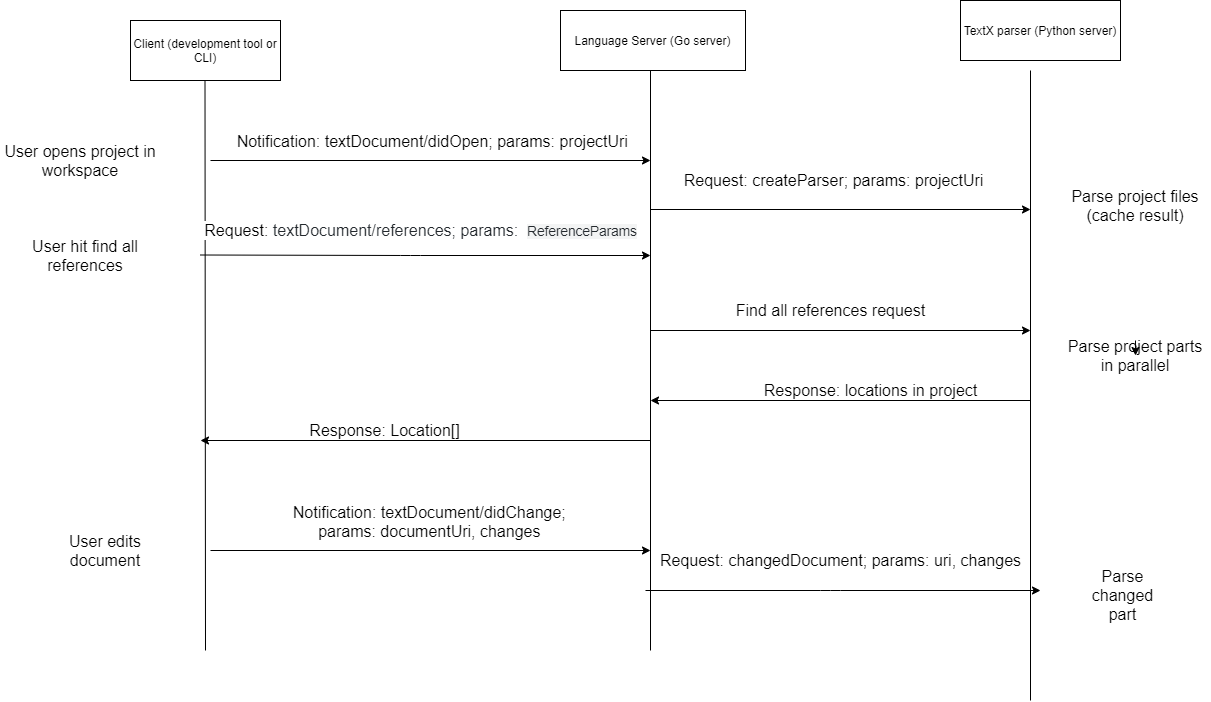

The diagram above was exported from draw.io. Its source (the exported page's mxGraphModel, read from the mxfile embedded in the PNG):
<mxGraphModel dx="2272" dy="773" grid="1" gridSize="10" guides="1" tooltips="1" connect="1" arrows="1" fold="1" page="1" pageScale="1" pageWidth="850" pageHeight="1100" math="0" shadow="0">
  <root>
    <mxCell id="0" />
    <mxCell id="1" parent="0" />
    <mxCell id="FrMCKzNQOUTAVIcicrZL-1" value="Client (development tool or CLI)" style="rounded=0;whiteSpace=wrap;html=1;" vertex="1" parent="1">
      <mxGeometry x="20" y="140" width="150" height="60" as="geometry" />
    </mxCell>
    <mxCell id="FrMCKzNQOUTAVIcicrZL-2" value="Language Server (Go server)" style="rounded=0;whiteSpace=wrap;html=1;" vertex="1" parent="1">
      <mxGeometry x="450" y="130" width="185" height="60" as="geometry" />
    </mxCell>
    <mxCell id="FrMCKzNQOUTAVIcicrZL-3" value="TextX parser (Python server)" style="rounded=0;whiteSpace=wrap;html=1;" vertex="1" parent="1">
      <mxGeometry x="850" y="120" width="160" height="60" as="geometry" />
    </mxCell>
    <mxCell id="FrMCKzNQOUTAVIcicrZL-7" value="" style="endArrow=none;html=1;" edge="1" parent="1">
      <mxGeometry width="50" height="50" relative="1" as="geometry">
        <mxPoint x="95" y="770" as="sourcePoint" />
        <mxPoint x="94.5" y="200" as="targetPoint" />
      </mxGeometry>
    </mxCell>
    <mxCell id="FrMCKzNQOUTAVIcicrZL-8" value="" style="endArrow=none;html=1;" edge="1" parent="1">
      <mxGeometry width="50" height="50" relative="1" as="geometry">
        <mxPoint x="540" y="770" as="sourcePoint" />
        <mxPoint x="540" y="190" as="targetPoint" />
      </mxGeometry>
    </mxCell>
    <mxCell id="FrMCKzNQOUTAVIcicrZL-9" value="" style="endArrow=none;html=1;" edge="1" parent="1">
      <mxGeometry width="50" height="50" relative="1" as="geometry">
        <mxPoint x="920" y="820" as="sourcePoint" />
        <mxPoint x="920" y="190" as="targetPoint" />
      </mxGeometry>
    </mxCell>
    <mxCell id="FrMCKzNQOUTAVIcicrZL-10" value="" style="endArrow=classic;html=1;jumpSize=7;" edge="1" parent="1">
      <mxGeometry relative="1" as="geometry">
        <mxPoint x="100" y="280" as="sourcePoint" />
        <mxPoint x="540" y="280" as="targetPoint" />
      </mxGeometry>
    </mxCell>
    <mxCell id="FrMCKzNQOUTAVIcicrZL-13" value="Notification: textDocument/didOpen; params: projectUri&amp;nbsp;" style="edgeLabel;html=1;align=center;verticalAlign=middle;resizable=0;points=[];fontSize=16;" vertex="1" connectable="0" parent="FrMCKzNQOUTAVIcicrZL-10">
      <mxGeometry x="0.0815" y="4" relative="1" as="geometry">
        <mxPoint x="-15" y="-16" as="offset" />
      </mxGeometry>
    </mxCell>
    <mxCell id="FrMCKzNQOUTAVIcicrZL-16" value="Request: createParser; params: projectUri" style="endArrow=classic;html=1;fontSize=16;" edge="1" parent="1">
      <mxGeometry x="-0.037" y="29" relative="1" as="geometry">
        <mxPoint x="540" y="329" as="sourcePoint" />
        <mxPoint x="920" y="329" as="targetPoint" />
        <mxPoint as="offset" />
      </mxGeometry>
    </mxCell>
    <mxCell id="FrMCKzNQOUTAVIcicrZL-18" value="User opens project in workspace" style="text;html=1;strokeColor=none;fillColor=none;align=center;verticalAlign=middle;whiteSpace=wrap;rounded=0;fontSize=16;" vertex="1" parent="1">
      <mxGeometry x="-110" y="270" width="160" height="20" as="geometry" />
    </mxCell>
    <mxCell id="FrMCKzNQOUTAVIcicrZL-20" value="Parse project files (cache result)&lt;br&gt;" style="text;html=1;strokeColor=none;fillColor=none;align=center;verticalAlign=middle;whiteSpace=wrap;rounded=0;fontSize=16;" vertex="1" parent="1">
      <mxGeometry x="950" y="300" width="150" height="50" as="geometry" />
    </mxCell>
    <mxCell id="FrMCKzNQOUTAVIcicrZL-21" value="User hit find all references" style="text;html=1;strokeColor=none;fillColor=none;align=center;verticalAlign=middle;whiteSpace=wrap;rounded=0;fontSize=16;" vertex="1" parent="1">
      <mxGeometry x="-110" y="360" width="170" height="30" as="geometry" />
    </mxCell>
    <mxCell id="FrMCKzNQOUTAVIcicrZL-22" value="Request:&amp;nbsp;&lt;span style=&quot;color: rgb(36 , 41 , 46) ; font-family: , &amp;#34;blinkmacsystemfont&amp;#34; , &amp;#34;segoe ui&amp;#34; , &amp;#34;helvetica&amp;#34; , &amp;#34;arial&amp;#34; , sans-serif , &amp;#34;apple color emoji&amp;#34; , &amp;#34;segoe ui emoji&amp;#34; ; text-align: left&quot;&gt;textDocument/references; params:&amp;nbsp;&amp;nbsp;&lt;/span&gt;&lt;span style=&quot;color: rgb(36 , 41 , 46) ; font-family: , &amp;#34;consolas&amp;#34; , &amp;#34;liberation mono&amp;#34; , &amp;#34;menlo&amp;#34; , monospace ; font-size: 13.6px ; text-align: left ; background-color: rgba(27 , 31 , 35 , 0.05)&quot;&gt;ReferenceParams&lt;/span&gt;" style="endArrow=classic;html=1;fontSize=16;" edge="1" parent="1">
      <mxGeometry x="-0.0222" y="25" relative="1" as="geometry">
        <mxPoint x="90" y="374.5" as="sourcePoint" />
        <mxPoint x="540" y="375" as="targetPoint" />
        <Array as="points">
          <mxPoint x="300" y="375" />
        </Array>
        <mxPoint as="offset" />
      </mxGeometry>
    </mxCell>
    <mxCell id="FrMCKzNQOUTAVIcicrZL-31" value="Find all references request" style="endArrow=classic;html=1;fontSize=16;" edge="1" parent="1">
      <mxGeometry x="-0.0526" y="20" relative="1" as="geometry">
        <mxPoint x="540" y="450" as="sourcePoint" />
        <mxPoint x="920" y="450" as="targetPoint" />
        <mxPoint as="offset" />
      </mxGeometry>
    </mxCell>
    <mxCell id="FrMCKzNQOUTAVIcicrZL-33" value="Response: locations in project" style="endArrow=classic;html=1;fontSize=16;" edge="1" parent="1">
      <mxGeometry x="-0.1579" y="-10" relative="1" as="geometry">
        <mxPoint x="920" y="520" as="sourcePoint" />
        <mxPoint x="540" y="520" as="targetPoint" />
        <mxPoint as="offset" />
      </mxGeometry>
    </mxCell>
    <mxCell id="FrMCKzNQOUTAVIcicrZL-36" value="Response: Location[]" style="endArrow=classic;html=1;fontSize=16;" edge="1" parent="1">
      <mxGeometry x="0.1818" y="-10" relative="1" as="geometry">
        <mxPoint x="540" y="560" as="sourcePoint" />
        <mxPoint x="90" y="560" as="targetPoint" />
        <mxPoint as="offset" />
      </mxGeometry>
    </mxCell>
    <mxCell id="FrMCKzNQOUTAVIcicrZL-38" value="User edits document&lt;br&gt;" style="text;html=1;strokeColor=none;fillColor=none;align=center;verticalAlign=middle;whiteSpace=wrap;rounded=0;fontSize=16;" vertex="1" parent="1">
      <mxGeometry x="-50" y="660" width="90" height="20" as="geometry" />
    </mxCell>
    <mxCell id="FrMCKzNQOUTAVIcicrZL-41" value="Notification: textDocument/didChange; &lt;br&gt;params: documentUri, changes&amp;nbsp;" style="edgeLabel;html=1;align=center;verticalAlign=middle;resizable=0;points=[];fontSize=16;" vertex="1" connectable="0" parent="1">
      <mxGeometry x="320" y="640" as="geometry" />
    </mxCell>
    <mxCell id="FrMCKzNQOUTAVIcicrZL-42" value="" style="endArrow=classic;html=1;fontSize=16;" edge="1" parent="1">
      <mxGeometry relative="1" as="geometry">
        <mxPoint x="100" y="670" as="sourcePoint" />
        <mxPoint x="540" y="670" as="targetPoint" />
      </mxGeometry>
    </mxCell>
    <mxCell id="FrMCKzNQOUTAVIcicrZL-45" value="Request: changedDocument; params: uri, changes" style="endArrow=classic;html=1;fontSize=16;" edge="1" parent="1">
      <mxGeometry x="-0.0127" y="30" relative="1" as="geometry">
        <mxPoint x="535" y="710" as="sourcePoint" />
        <mxPoint x="930" y="710" as="targetPoint" />
        <Array as="points">
          <mxPoint x="720" y="710" />
        </Array>
        <mxPoint as="offset" />
      </mxGeometry>
    </mxCell>
    <mxCell id="FrMCKzNQOUTAVIcicrZL-47" value="Parse changed part" style="text;html=1;strokeColor=none;fillColor=none;align=center;verticalAlign=middle;whiteSpace=wrap;rounded=0;fontSize=16;" vertex="1" parent="1">
      <mxGeometry x="980" y="690" width="65" height="50" as="geometry" />
    </mxCell>
    <mxCell id="FrMCKzNQOUTAVIcicrZL-48" value="Parse project parts in parallel&lt;br&gt;" style="text;html=1;strokeColor=none;fillColor=none;align=center;verticalAlign=middle;whiteSpace=wrap;rounded=0;fontSize=16;" vertex="1" parent="1">
      <mxGeometry x="950" y="460" width="150" height="30" as="geometry" />
    </mxCell>
    <mxCell id="FrMCKzNQOUTAVIcicrZL-49" style="edgeStyle=orthogonalEdgeStyle;rounded=0;jumpSize=7;orthogonalLoop=1;jettySize=auto;html=1;exitX=0.5;exitY=0;exitDx=0;exitDy=0;entryX=0.5;entryY=0.5;entryDx=0;entryDy=0;entryPerimeter=0;fontSize=16;" edge="1" parent="1" source="FrMCKzNQOUTAVIcicrZL-48" target="FrMCKzNQOUTAVIcicrZL-48">
      <mxGeometry relative="1" as="geometry" />
    </mxCell>
  </root>
</mxGraphModel>